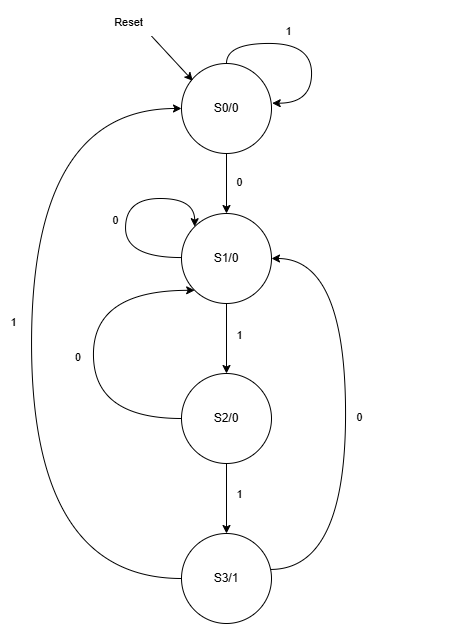

The diagram above was exported from draw.io. Its source (the exported page's mxGraphModel, read from the mxfile embedded in the PNG):
<mxGraphModel dx="1285" dy="651" grid="0" gridSize="10" guides="1" tooltips="1" connect="1" arrows="1" fold="1" page="0" pageScale="1" pageWidth="827" pageHeight="1169" math="0" shadow="0">
  <root>
    <mxCell id="WIyWlLk6GJQsqaUBKTNV-0" />
    <mxCell id="WIyWlLk6GJQsqaUBKTNV-1" parent="WIyWlLk6GJQsqaUBKTNV-0" />
    <mxCell id="XGBNuJWRDXT0jH--8XD_-7" style="edgeStyle=orthogonalEdgeStyle;rounded=0;orthogonalLoop=1;jettySize=auto;html=1;entryX=0.5;entryY=0;entryDx=0;entryDy=0;" parent="WIyWlLk6GJQsqaUBKTNV-1" source="XGBNuJWRDXT0jH--8XD_-1" target="XGBNuJWRDXT0jH--8XD_-3" edge="1">
      <mxGeometry relative="1" as="geometry" />
    </mxCell>
    <mxCell id="XGBNuJWRDXT0jH--8XD_-1" value="S0/0" style="ellipse;whiteSpace=wrap;html=1;aspect=fixed;" parent="WIyWlLk6GJQsqaUBKTNV-1" vertex="1">
      <mxGeometry x="270" y="170" width="90" height="90" as="geometry" />
    </mxCell>
    <mxCell id="XGBNuJWRDXT0jH--8XD_-12" style="edgeStyle=orthogonalEdgeStyle;rounded=0;orthogonalLoop=1;jettySize=auto;html=1;entryX=0.5;entryY=0;entryDx=0;entryDy=0;" parent="WIyWlLk6GJQsqaUBKTNV-1" source="XGBNuJWRDXT0jH--8XD_-3" target="XGBNuJWRDXT0jH--8XD_-4" edge="1">
      <mxGeometry relative="1" as="geometry" />
    </mxCell>
    <mxCell id="2J8As_aUuJhc1Xifo1Dg-9" style="edgeStyle=orthogonalEdgeStyle;shape=connector;curved=1;rounded=0;orthogonalLoop=1;jettySize=auto;html=1;strokeColor=default;align=center;verticalAlign=middle;fontFamily=Helvetica;fontSize=11;fontColor=default;labelBackgroundColor=default;endArrow=classic;entryX=0;entryY=0;entryDx=0;entryDy=0;" edge="1" parent="WIyWlLk6GJQsqaUBKTNV-1" source="XGBNuJWRDXT0jH--8XD_-3" target="XGBNuJWRDXT0jH--8XD_-3">
      <mxGeometry relative="1" as="geometry">
        <mxPoint x="268" y="332" as="targetPoint" />
        <Array as="points">
          <mxPoint x="214" y="364" />
          <mxPoint x="214" y="305" />
          <mxPoint x="283" y="305" />
        </Array>
      </mxGeometry>
    </mxCell>
    <mxCell id="XGBNuJWRDXT0jH--8XD_-3" value="S1/0" style="ellipse;whiteSpace=wrap;html=1;aspect=fixed;" parent="WIyWlLk6GJQsqaUBKTNV-1" vertex="1">
      <mxGeometry x="270" y="320" width="90" height="90" as="geometry" />
    </mxCell>
    <mxCell id="2J8As_aUuJhc1Xifo1Dg-1" style="edgeStyle=orthogonalEdgeStyle;rounded=0;orthogonalLoop=1;jettySize=auto;html=1;entryX=0.5;entryY=0;entryDx=0;entryDy=0;" edge="1" parent="WIyWlLk6GJQsqaUBKTNV-1" source="XGBNuJWRDXT0jH--8XD_-4" target="2J8As_aUuJhc1Xifo1Dg-0">
      <mxGeometry relative="1" as="geometry" />
    </mxCell>
    <mxCell id="2J8As_aUuJhc1Xifo1Dg-3" style="edgeStyle=orthogonalEdgeStyle;rounded=0;orthogonalLoop=1;jettySize=auto;html=1;strokeColor=none;curved=1;entryX=0;entryY=1;entryDx=0;entryDy=0;" edge="1" parent="WIyWlLk6GJQsqaUBKTNV-1" source="XGBNuJWRDXT0jH--8XD_-4" target="XGBNuJWRDXT0jH--8XD_-3">
      <mxGeometry relative="1" as="geometry">
        <mxPoint x="204.66668701171875" y="412.00006103515625" as="targetPoint" />
      </mxGeometry>
    </mxCell>
    <mxCell id="2J8As_aUuJhc1Xifo1Dg-7" style="edgeStyle=orthogonalEdgeStyle;shape=connector;curved=1;rounded=0;orthogonalLoop=1;jettySize=auto;html=1;entryX=0;entryY=1;entryDx=0;entryDy=0;strokeColor=default;align=center;verticalAlign=middle;fontFamily=Helvetica;fontSize=11;fontColor=default;labelBackgroundColor=default;endArrow=classic;" edge="1" parent="WIyWlLk6GJQsqaUBKTNV-1" source="XGBNuJWRDXT0jH--8XD_-4" target="XGBNuJWRDXT0jH--8XD_-3">
      <mxGeometry relative="1" as="geometry">
        <Array as="points">
          <mxPoint x="182" y="525" />
          <mxPoint x="182" y="397" />
        </Array>
      </mxGeometry>
    </mxCell>
    <mxCell id="XGBNuJWRDXT0jH--8XD_-4" value="S2/0" style="ellipse;whiteSpace=wrap;html=1;aspect=fixed;" parent="WIyWlLk6GJQsqaUBKTNV-1" vertex="1">
      <mxGeometry x="270" y="480" width="90" height="90" as="geometry" />
    </mxCell>
    <mxCell id="XGBNuJWRDXT0jH--8XD_-5" style="edgeStyle=orthogonalEdgeStyle;rounded=0;orthogonalLoop=1;jettySize=auto;html=1;entryX=1.008;entryY=0.441;entryDx=0;entryDy=0;curved=1;entryPerimeter=0;exitX=0.5;exitY=0;exitDx=0;exitDy=0;" parent="WIyWlLk6GJQsqaUBKTNV-1" source="XGBNuJWRDXT0jH--8XD_-1" target="XGBNuJWRDXT0jH--8XD_-1" edge="1">
      <mxGeometry relative="1" as="geometry">
        <mxPoint x="330" y="170.27864045000422" as="sourcePoint" />
        <mxPoint x="369.999999999999" y="215" as="targetPoint" />
        <Array as="points">
          <mxPoint x="315" y="150" />
          <mxPoint x="400" y="150" />
          <mxPoint x="400" y="210" />
        </Array>
      </mxGeometry>
    </mxCell>
    <mxCell id="XGBNuJWRDXT0jH--8XD_-6" value="1" style="edgeLabel;html=1;align=center;verticalAlign=middle;resizable=0;points=[];" parent="XGBNuJWRDXT0jH--8XD_-5" vertex="1" connectable="0">
      <mxGeometry x="-0.1125" y="-7" relative="1" as="geometry">
        <mxPoint x="-9" y="-19" as="offset" />
      </mxGeometry>
    </mxCell>
    <mxCell id="XGBNuJWRDXT0jH--8XD_-10" value="&lt;div style=&quot;text-align: left;&quot;&gt;0&lt;/div&gt;" style="edgeLabel;html=1;align=center;verticalAlign=middle;resizable=0;points=[];" parent="WIyWlLk6GJQsqaUBKTNV-1" vertex="1" connectable="0">
      <mxGeometry x="327.0000000000001" y="262.9999999999999" as="geometry">
        <mxPoint y="25" as="offset" />
      </mxGeometry>
    </mxCell>
    <mxCell id="XGBNuJWRDXT0jH--8XD_-13" value="&lt;div style=&quot;text-align: left;&quot;&gt;1&lt;/div&gt;" style="edgeLabel;html=1;align=center;verticalAlign=middle;resizable=0;points=[];" parent="WIyWlLk6GJQsqaUBKTNV-1" vertex="1" connectable="0">
      <mxGeometry x="327.0000000000001" y="440.9999999999999" as="geometry">
        <mxPoint as="offset" />
      </mxGeometry>
    </mxCell>
    <mxCell id="XGBNuJWRDXT0jH--8XD_-15" value="&lt;div style=&quot;text-align: center;&quot;&gt;&lt;span style=&quot;background-color: initial; font-size: 11px; text-wrap-mode: nowrap;&quot;&gt;0&lt;/span&gt;&lt;/div&gt;" style="text;whiteSpace=wrap;html=1;" parent="WIyWlLk6GJQsqaUBKTNV-1" vertex="1">
      <mxGeometry x="162" y="450" width="17" height="30" as="geometry" />
    </mxCell>
    <mxCell id="XGBNuJWRDXT0jH--8XD_-28" value="&lt;div style=&quot;text-align: left;&quot;&gt;0&lt;/div&gt;" style="edgeLabel;html=1;align=center;verticalAlign=middle;resizable=0;points=[];" parent="WIyWlLk6GJQsqaUBKTNV-1" vertex="1" connectable="0">
      <mxGeometry x="205.0000000000001" y="312.9999999999999" as="geometry">
        <mxPoint x="-2" y="13" as="offset" />
      </mxGeometry>
    </mxCell>
    <mxCell id="2J8As_aUuJhc1Xifo1Dg-10" style="edgeStyle=orthogonalEdgeStyle;shape=connector;curved=1;rounded=0;orthogonalLoop=1;jettySize=auto;html=1;entryX=0;entryY=0.5;entryDx=0;entryDy=0;strokeColor=default;align=center;verticalAlign=middle;fontFamily=Helvetica;fontSize=11;fontColor=default;labelBackgroundColor=default;endArrow=classic;" edge="1" parent="WIyWlLk6GJQsqaUBKTNV-1" source="2J8As_aUuJhc1Xifo1Dg-0" target="XGBNuJWRDXT0jH--8XD_-1">
      <mxGeometry relative="1" as="geometry">
        <Array as="points">
          <mxPoint x="120" y="685" />
          <mxPoint x="120" y="215" />
        </Array>
      </mxGeometry>
    </mxCell>
    <mxCell id="2J8As_aUuJhc1Xifo1Dg-14" style="edgeStyle=orthogonalEdgeStyle;shape=connector;curved=1;rounded=0;orthogonalLoop=1;jettySize=auto;html=1;entryX=1;entryY=0.5;entryDx=0;entryDy=0;strokeColor=default;align=center;verticalAlign=middle;fontFamily=Helvetica;fontSize=11;fontColor=default;labelBackgroundColor=default;endArrow=classic;" edge="1" parent="WIyWlLk6GJQsqaUBKTNV-1" source="2J8As_aUuJhc1Xifo1Dg-0" target="XGBNuJWRDXT0jH--8XD_-3">
      <mxGeometry relative="1" as="geometry">
        <Array as="points">
          <mxPoint x="434" y="676" />
          <mxPoint x="434" y="365" />
        </Array>
      </mxGeometry>
    </mxCell>
    <mxCell id="2J8As_aUuJhc1Xifo1Dg-0" value="S3&lt;span style=&quot;background-color: initial;&quot;&gt;/1&lt;/span&gt;" style="ellipse;whiteSpace=wrap;html=1;aspect=fixed;" vertex="1" parent="WIyWlLk6GJQsqaUBKTNV-1">
      <mxGeometry x="270" y="640" width="90" height="90" as="geometry" />
    </mxCell>
    <mxCell id="2J8As_aUuJhc1Xifo1Dg-2" value="&lt;div style=&quot;text-align: left;&quot;&gt;1&lt;/div&gt;" style="edgeLabel;html=1;align=center;verticalAlign=middle;resizable=0;points=[];" vertex="1" connectable="0" parent="WIyWlLk6GJQsqaUBKTNV-1">
      <mxGeometry x="337.0000000000001" y="450.9999999999999" as="geometry">
        <mxPoint x="-10" y="149" as="offset" />
      </mxGeometry>
    </mxCell>
    <mxCell id="2J8As_aUuJhc1Xifo1Dg-11" value="&lt;div style=&quot;text-align: left;&quot;&gt;1&lt;/div&gt;" style="edgeLabel;html=1;align=center;verticalAlign=middle;resizable=0;points=[];" vertex="1" connectable="0" parent="WIyWlLk6GJQsqaUBKTNV-1">
      <mxGeometry x="103.00000000000011" y="414.9999999999999" as="geometry">
        <mxPoint x="-2" y="13" as="offset" />
      </mxGeometry>
    </mxCell>
    <mxCell id="2J8As_aUuJhc1Xifo1Dg-13" value="&lt;div style=&quot;text-align: left;&quot;&gt;0&lt;/div&gt;" style="edgeLabel;html=1;align=center;verticalAlign=middle;resizable=0;points=[];" vertex="1" connectable="0" parent="WIyWlLk6GJQsqaUBKTNV-1">
      <mxGeometry x="536.0000000000001" y="495.9999999999999" as="geometry">
        <mxPoint x="-89" y="27" as="offset" />
      </mxGeometry>
    </mxCell>
    <mxCell id="2J8As_aUuJhc1Xifo1Dg-20" value="Reset" style="text;html=1;align=center;verticalAlign=middle;resizable=0;points=[];autosize=1;strokeColor=none;fillColor=none;fontFamily=Helvetica;fontSize=11;fontColor=default;labelBackgroundColor=default;" vertex="1" parent="WIyWlLk6GJQsqaUBKTNV-1">
      <mxGeometry x="193" y="117" width="47" height="25" as="geometry" />
    </mxCell>
    <mxCell id="2J8As_aUuJhc1Xifo1Dg-22" style="shape=connector;rounded=0;orthogonalLoop=1;jettySize=auto;html=1;entryX=0.126;entryY=0.192;entryDx=0;entryDy=0;entryPerimeter=0;strokeColor=default;align=center;verticalAlign=middle;fontFamily=Helvetica;fontSize=11;fontColor=default;labelBackgroundColor=default;endArrow=classic;exitX=1.002;exitY=1.026;exitDx=0;exitDy=0;exitPerimeter=0;" edge="1" parent="WIyWlLk6GJQsqaUBKTNV-1" source="2J8As_aUuJhc1Xifo1Dg-20" target="XGBNuJWRDXT0jH--8XD_-1">
      <mxGeometry relative="1" as="geometry" />
    </mxCell>
  </root>
</mxGraphModel>